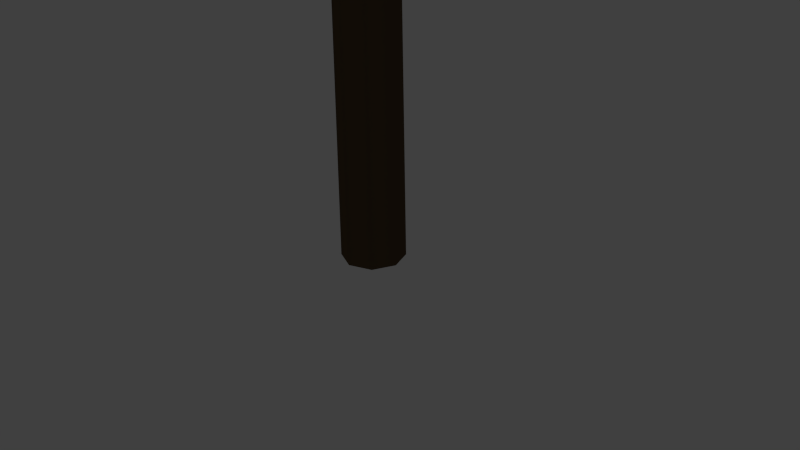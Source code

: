 # Source: scots_pine.blend  (saved by Blender 2.68.2; exported with 4.5.12 LTS)
import bpy
from mathutils import Matrix  # noqa: F401  (used for matrix-valued properties, if any)

bpy.ops.wm.read_factory_settings(use_empty=True)
scene = bpy.context.scene
scene.name = 'Scene'

# ---- collections
col_collection_1 = bpy.data.collections.new('Collection 1'); scene.collection.children.link(col_collection_1)

# ---- materials (node trees are filled in below, after node groups)
mat_leaves = bpy.data.materials.new('Leaves')
mat_leaves.alpha_threshold = 0.0
mat_leaves.use_transparent_shadow = False
mat_leaves.diffuse_color = (0.09744, 0.1882, 0.0, 1.0)
mat_leaves.roughness = 0.5
mat_leaves.specular_intensity = 0.0
mat_leaves.line_color = (0.0, 0.0, 0.0, 1.0)
mat_material_001 = bpy.data.materials.new('Material.001')
mat_material_001.alpha_threshold = 0.0
mat_material_001.use_transparent_shadow = False
mat_material_001.diffuse_color = (0.1046, 0.06848, 0.03689, 1.0)
mat_material_001.roughness = 0.5
mat_material_001.specular_intensity = 0.1
mat_material_001.line_color = (0.0, 0.0, 0.0, 1.0)

# ---- material node trees

# ---- world
world_world = bpy.data.worlds.new('World'); scene.world = world_world
world_world.color = (0.05088, 0.05088, 0.05088)
world_world.use_sun_shadow = False
world_world.sun_shadow_jitter_overblur = 0.0
world_world.cycles.sampling_method = 'MANUAL'
world_world.cycles.sample_map_resolution = 256

# ---- cameras
cam_camera = bpy.data.cameras.new('Camera')
cam_camera.clip_end = 100.0
cam_camera.lens = 35.0
cam_camera.sensor_width = 32.0
cam_camera.sensor_height = 18.0
cam_camera.ortho_scale = 7.314
cam_camera.dof.focus_distance = 0.0
cam_camera.dof.aperture_fstop = 128.0

# ---- lights
light_lamp = bpy.data.lights.new('Lamp', 'POINT')
light_lamp.transmission_factor = 0.0
light_lamp.cutoff_distance = 30.0
light_lamp.energy = 100.0
light_lamp.shadow_buffer_clip_start = 1.001
light_lamp.shadow_soft_size = 0.1
light_lamp.shadow_maximum_resolution = 0.006
light_lamp.use_absolute_resolution = True
light_lamp.cycles.use_multiple_importance_sampling = False

# ---- meshes
me_cube_002 = bpy.data.meshes.new('Cube.002')
me_cube_002.from_pydata([(-0.9303, 4.568, -0.5082), (1.681, 4.958, -0.5082), (2.148, 1.824, -0.5082), (-0.4629, 1.434, -0.5082), (-0.9303, 4.568, 0.3985), (1.681, 4.958, 0.3985), (2.148, 1.824, 0.3985), (-0.4629, 1.434, 0.3985), (5.255, -0.8874, 0.2223), (2.644, -1.277, 0.2223), (2.176, 1.857, 0.2223), (4.787, 2.247, 0.2223), (5.255, -0.8874, 1.129), (2.644, -1.277, 1.129), (2.176, 1.857, 1.129), (4.787, 2.247, 1.129), (-2.182, -1.818, -0.4534), (-2.182, 1.818, -0.4534), (2.182, 1.818, -0.4534), (2.182, -1.818, -0.4534), (-2.182, -1.818, 0.4534), (-2.182, 1.818, 0.4534), (2.182, 1.818, 0.4534), (2.182, -1.818, 0.4534), (2.183, 1.814, -1.021), (2.183, 5.385, -1.021), (6.47, 5.385, -1.021), (6.47, 1.814, -1.021), (2.183, 1.814, -0.13), (2.183, 5.385, -0.13), (6.47, 5.385, -0.13), (6.47, 1.814, -0.13), (0.3373, 5.017, 0.6555), (1.755, 5.058, -0.05483), (0.3373, 5.017, -0.7651), (-1.031, 4.643, -0.05483), (2.219, 3.436, 0.707), (2.248, 1.749, -0.05483), (2.219, 3.436, -0.8166), (0.8805, 1.375, 0.6555), (-0.5371, 1.334, -0.05483), (0.8805, 1.375, -0.7652), (-1.002, 2.956, 0.707), (-1.002, 2.956, -0.8166), (3.987, -1.336, 1.386), (2.569, -1.377, 0.6757), (3.987, -1.336, -0.03464), (5.355, -0.9616, 0.6757), (2.105, 0.2448, 1.437), (2.076, 1.932, 0.6757), (2.105, 0.2448, -0.08614), (3.444, 2.306, 1.386), (4.861, 2.347, 0.6757), (3.444, 2.306, -0.03465), (5.326, 0.7253, 1.437), (5.326, 0.7253, -0.08614), (-2.536, 0.0, 0.8073), (-2.271, 1.906, 1.697e-07), (-2.536, 6.803e-07, -0.8073), (-2.271, -1.906, 0.0), (-8.356e-07, 2.243, 0.8782), (2.271, 1.906, 1.697e-07), (0.0, 2.243, -0.8782), (2.536, 6.803e-07, 0.8073), (2.271, -1.906, 1.697e-07), (2.536, 0.0, -0.8073), (0.0, -2.243, 0.8782), (0.0, -2.243, -0.8782), (1.836, 3.6, 0.2176), (2.097, 5.472, -0.5753), (1.836, 3.6, -1.368), (2.097, 1.728, -0.5753), (4.327, 5.803, 0.2873), (6.557, 5.472, -0.5753), (4.327, 5.803, -1.438), (6.818, 3.6, 0.2176), (6.557, 1.728, -0.5753), (6.818, 3.6, -1.368), (4.327, 1.397, 0.2873), (4.327, 1.397, -1.438), (0.3067, 5.222, -0.05483), (2.439, 3.469, -0.05483), (0.9111, 1.17, -0.05483), (-1.222, 2.923, -0.05483), (0.6089, 3.196, -1.303), (0.6089, 3.196, 1.193), (4.018, -1.541, 0.6757), (1.885, 0.212, 0.6757), (3.413, 2.511, 0.6757), (5.546, 0.7581, 0.6757), (3.715, 0.485, -0.5723), (3.715, 0.485, 1.924), (-2.772, 4.557e-07, -4.63e-07), (-5.436e-07, 2.499, -5.242e-07), (2.772, 4.557e-07, -4.419e-07), (0.0, -2.499, 0.0), (3.488e-07, 7.033e-07, -1.548), (5.872e-07, 7.033e-07, 1.548), (1.604, 3.6, -0.5753), (4.327, 6.055, -0.5753), (7.049, 3.6, -0.5753), (4.327, 1.145, -0.5753), (4.327, 3.6, -2.096), (4.327, 3.6, 0.945), (1.537, -2.235, 2.581), (-0.2012, -0.2485, 2.581), (2.184, 1.838, 2.581), (3.922, -0.1491, 2.581), (1.537, -2.235, 3.487), (-0.2012, -0.2485, 3.487), (2.184, 1.838, 3.487), (3.922, -0.1491, 3.487), (2.787, 5.916, 3.311), (4.525, 3.929, 3.311), (2.14, 1.843, 3.311), (0.4022, 3.83, 3.311), (2.787, 5.916, 4.218), (4.525, 3.929, 4.218), (2.14, 1.843, 4.218), (0.4022, 3.83, 4.218), (7.588, 0.1606, 2.635), (4.528, -1.803, 2.635), (2.17, 1.87, 2.635), (5.23, 3.834, 2.635), (7.588, 0.1606, 3.542), (4.528, -1.803, 3.542), (2.17, 1.87, 3.542), (5.23, 3.834, 3.542), (2.173, 1.872, 2.068), (-0.8327, -0.05661, 2.068), (-3.148, 3.551, 2.068), (-0.1429, 5.48, 2.068), (2.173, 1.872, 2.959), (-0.8327, -0.05661, 2.959), (-3.148, 3.551, 2.959), (-0.1429, 5.48, 2.959), (0.4744, -1.411, 3.744), (-0.3258, -0.2402, 3.034), (0.4744, -1.411, 2.324), (1.529, -2.36, 3.034), (0.7883, 1.027, 3.796), (2.192, 1.962, 3.034), (0.7883, 1.027, 2.272), (3.246, 1.014, 3.744), (4.047, -0.1574, 3.034), (3.246, 1.014, 2.324), (2.932, -1.424, 3.796), (2.932, -1.424, 2.272), (3.85, 5.092, 4.475), (4.65, 3.921, 3.765), (3.85, 5.092, 3.054), (2.796, 6.041, 3.765), (3.536, 2.654, 4.526), (2.132, 1.719, 3.765), (3.536, 2.654, 3.003), (1.078, 2.667, 4.475), (0.2777, 3.838, 3.765), (1.078, 2.667, 3.054), (1.392, 5.105, 4.526), (1.392, 5.105, 3.003), (6.249, -1.119, 3.896), (4.501, -1.925, 3.089), (6.249, -1.119, 2.282), (7.71, 0.134, 3.089), (2.991, -0.1964, 3.967), (2.048, 1.896, 3.089), (2.991, -0.1964, 2.211), (3.509, 3.149, 3.896), (5.257, 3.956, 3.089), (3.509, 3.15, 2.282), (6.766, 2.227, 3.967), (6.766, 2.227, 2.211), (0.8578, 0.6154, 3.306), (-0.8588, -0.1764, 2.514), (0.8578, 0.6154, 1.721), (2.292, 1.846, 2.514), (-2.342, 1.522, 3.376), (-3.268, 3.577, 2.514), (-2.342, 1.522, 1.651), (-1.833, 4.808, 3.306), (-0.1168, 5.6, 2.514), (-1.833, 4.808, 1.721), (1.366, 3.902, 3.376), (1.366, 3.902, 1.651), (0.3183, -1.548, 3.034), (0.6418, 1.194, 3.034), (3.402, 1.15, 3.034), (3.079, -1.592, 3.034), (1.86, -0.1988, 1.786), (1.86, -0.1988, 4.282), (4.006, 5.229, 3.765), (3.682, 2.487, 3.765), (0.9217, 2.531, 3.765), (1.245, 5.273, 3.765), (2.464, 3.88, 2.517), (2.464, 3.88, 5.013), (6.376, -1.318, 3.089), (2.776, -0.3349, 3.089), (3.382, 3.348, 3.089), (6.982, 2.365, 3.089), (4.879, 1.015, 1.541), (4.879, 1.015, 4.637), (0.9828, 0.4205, 2.514), (-2.554, 1.386, 2.514), (-1.958, 5.003, 2.514), (1.578, 4.038, 2.514), (-0.4878, 2.712, 0.9933), (-0.4878, 2.712, 4.034)], [], [(80, 33, 1, 34), (81, 37, 2, 38), (82, 40, 3, 41), (83, 35, 0, 43), (84, 38, 2, 41), (85, 36, 5, 32), (86, 45, 9, 46), (87, 49, 10, 50), (88, 52, 11, 53), (89, 47, 8, 55), (90, 50, 10, 53), (91, 48, 13, 44), (92, 57, 17, 58), (93, 61, 18, 62), (94, 64, 19, 65), (95, 59, 16, 67), (96, 62, 18, 65), (97, 60, 21, 56), (98, 69, 25, 70), (99, 73, 26, 74), (100, 76, 27, 77), (101, 71, 24, 79), (102, 74, 26, 77), (103, 72, 29, 68), (35, 80, 34, 0), (4, 32, 80, 35), (32, 5, 33, 80), (33, 81, 38, 1), (5, 36, 81, 33), (36, 6, 37, 81), (37, 82, 41, 2), (6, 39, 82, 37), (39, 7, 40, 82), (40, 83, 43, 3), (7, 42, 83, 40), (42, 4, 35, 83), (43, 84, 41, 3), (0, 34, 84, 43), (34, 1, 38, 84), (42, 85, 32, 4), (7, 39, 85, 42), (39, 6, 36, 85), (47, 86, 46, 8), (12, 44, 86, 47), (44, 13, 45, 86), (45, 87, 50, 9), (13, 48, 87, 45), (48, 14, 49, 87), (49, 88, 53, 10), (14, 51, 88, 49), (51, 15, 52, 88), (52, 89, 55, 11), (15, 54, 89, 52), (54, 12, 47, 89), (55, 90, 53, 11), (8, 46, 90, 55), (46, 9, 50, 90), (54, 91, 44, 12), (15, 51, 91, 54), (51, 14, 48, 91), (59, 92, 58, 16), (20, 56, 92, 59), (56, 21, 57, 92), (57, 93, 62, 17), (21, 60, 93, 57), (60, 22, 61, 93), (61, 94, 65, 18), (22, 63, 94, 61), (63, 23, 64, 94), (64, 95, 67, 19), (23, 66, 95, 64), (66, 20, 59, 95), (67, 96, 65, 19), (16, 58, 96, 67), (58, 17, 62, 96), (66, 97, 56, 20), (23, 63, 97, 66), (63, 22, 60, 97), (71, 98, 70, 24), (28, 68, 98, 71), (68, 29, 69, 98), (69, 99, 74, 25), (29, 72, 99, 69), (72, 30, 73, 99), (73, 100, 77, 26), (30, 75, 100, 73), (75, 31, 76, 100), (76, 101, 79, 27), (31, 78, 101, 76), (78, 28, 71, 101), (79, 102, 77, 27), (24, 70, 102, 79), (70, 25, 74, 102), (78, 103, 68, 28), (31, 75, 103, 78), (75, 30, 72, 103), (184, 137, 105, 138), (185, 141, 106, 142), (186, 144, 107, 145), (187, 139, 104, 147), (188, 142, 106, 145), (189, 140, 109, 136), (190, 149, 113, 150), (191, 153, 114, 154), (192, 156, 115, 157), (193, 151, 112, 159), (194, 154, 114, 157), (195, 152, 117, 148), (196, 161, 121, 162), (197, 165, 122, 166), (198, 168, 123, 169), (199, 163, 120, 171), (200, 166, 122, 169), (201, 164, 125, 160), (202, 173, 129, 174), (203, 177, 130, 178), (204, 180, 131, 181), (205, 175, 128, 183), (206, 178, 130, 181), (207, 176, 133, 172), (139, 184, 138, 104), (108, 136, 184, 139), (136, 109, 137, 184), (137, 185, 142, 105), (109, 140, 185, 137), (140, 110, 141, 185), (141, 186, 145, 106), (110, 143, 186, 141), (143, 111, 144, 186), (144, 187, 147, 107), (111, 146, 187, 144), (146, 108, 139, 187), (147, 188, 145, 107), (104, 138, 188, 147), (138, 105, 142, 188), (146, 189, 136, 108), (111, 143, 189, 146), (143, 110, 140, 189), (151, 190, 150, 112), (116, 148, 190, 151), (148, 117, 149, 190), (149, 191, 154, 113), (117, 152, 191, 149), (152, 118, 153, 191), (153, 192, 157, 114), (118, 155, 192, 153), (155, 119, 156, 192), (156, 193, 159, 115), (119, 158, 193, 156), (158, 116, 151, 193), (159, 194, 157, 115), (112, 150, 194, 159), (150, 113, 154, 194), (158, 195, 148, 116), (119, 155, 195, 158), (155, 118, 152, 195), (163, 196, 162, 120), (124, 160, 196, 163), (160, 125, 161, 196), (161, 197, 166, 121), (125, 164, 197, 161), (164, 126, 165, 197), (165, 198, 169, 122), (126, 167, 198, 165), (167, 127, 168, 198), (168, 199, 171, 123), (127, 170, 199, 168), (170, 124, 163, 199), (171, 200, 169, 123), (120, 162, 200, 171), (162, 121, 166, 200), (170, 201, 160, 124), (127, 167, 201, 170), (167, 126, 164, 201), (175, 202, 174, 128), (132, 172, 202, 175), (172, 133, 173, 202), (173, 203, 178, 129), (133, 176, 203, 173), (176, 134, 177, 203), (177, 204, 181, 130), (134, 179, 204, 177), (179, 135, 180, 204), (180, 205, 183, 131), (135, 182, 205, 180), (182, 132, 175, 205), (183, 206, 181, 131), (128, 174, 206, 183), (174, 129, 178, 206), (182, 207, 172, 132), (135, 179, 207, 182), (179, 134, 176, 207)])
me_cube_002.polygons.foreach_set('use_smooth', [True] * 192)
me_cube_002.materials.append(mat_leaves)
me_cube_002.use_remesh_preserve_volume = False
me_cube_002.use_remesh_preserve_attributes = False
me_cube_002.use_mirror_vertex_groups = False
me_cube_002.update()
me_circle = bpy.data.meshes.new('Circle')
me_circle.from_pydata([(3.802e-09, 0.4171, 0.0), (-0.2949, 0.2949, 0.0), (-0.4171, -1.823e-08, 0.0), (-0.2949, -0.2949, 0.0), (4.027e-08, -0.4171, 0.0), (0.2949, -0.2949, 0.0), (0.4171, 4.974e-09, 0.0), (0.2949, 0.2949, 0.0), (3.947e-09, 0.262, 30.0), (-0.1853, 0.1853, 30.0), (-0.262, -1.145e-08, 30.0), (-0.1853, -0.1853, 30.0), (2.685e-08, -0.262, 30.0), (0.1853, -0.1853, 30.0), (0.262, 3.124e-09, 30.0), (0.1853, 0.1853, 30.0), (-0.3746, -1.637e-08, 6.0), (-0.3328, -1.455e-08, 12.0), (-0.2968, -1.297e-08, 18.0), (-0.2715, -1.187e-08, 24.0), (-0.192, 0.192, 24.0), (-0.2099, 0.2099, 18.0), (-0.2354, 0.2354, 12.0), (-0.2649, 0.2649, 6.0), (0.2649, -0.2649, 6.0), (0.2354, -0.2354, 12.0), (0.2099, -0.2099, 18.0), (0.192, -0.192, 24.0), (2.768e-08, -0.2715, 24.0), (2.986e-08, -0.2968, 18.0), (3.298e-08, -0.3328, 12.0), (3.659e-08, -0.3746, 6.0), (3.842e-09, 0.3746, 6.0), (3.881e-09, 0.3328, 12.0), (3.915e-09, 0.2968, 18.0), (3.938e-09, 0.2715, 24.0), (0.192, 0.192, 24.0), (0.2099, 0.2099, 18.0), (0.2354, 0.2354, 12.0), (0.2649, 0.2649, 6.0), (-0.192, -0.192, 24.0), (-0.2099, -0.2099, 18.0), (-0.2354, -0.2354, 12.0), (-0.2649, -0.2649, 6.0), (0.2715, 3.238e-09, 24.0), (0.2968, 3.54e-09, 18.0), (0.3328, 3.969e-09, 12.0), (0.3746, 4.467e-09, 6.0)], [], [(20, 19, 10, 9), (28, 27, 13, 12), (36, 35, 8, 15), (35, 20, 9, 8), (40, 28, 12, 11), (44, 36, 15, 14), (19, 40, 11, 10), (27, 44, 14, 13), (1, 2, 16, 23), (23, 16, 17, 22), (22, 17, 18, 21), (21, 18, 19, 20), (4, 5, 24, 31), (31, 24, 25, 30), (30, 25, 26, 29), (29, 26, 27, 28), (7, 0, 32, 39), (39, 32, 33, 38), (38, 33, 34, 37), (37, 34, 35, 36), (0, 1, 23, 32), (32, 23, 22, 33), (33, 22, 21, 34), (34, 21, 20, 35), (3, 4, 31, 43), (43, 31, 30, 42), (42, 30, 29, 41), (41, 29, 28, 40), (6, 7, 39, 47), (47, 39, 38, 46), (46, 38, 37, 45), (45, 37, 36, 44), (2, 3, 43, 16), (16, 43, 42, 17), (17, 42, 41, 18), (18, 41, 40, 19), (5, 6, 47, 24), (24, 47, 46, 25), (25, 46, 45, 26), (26, 45, 44, 27)])
me_circle.polygons.foreach_set('use_smooth', [True] * 40)
me_circle.materials.append(mat_material_001)
me_circle.use_remesh_preserve_volume = False
me_circle.use_remesh_preserve_attributes = False
me_circle.use_mirror_vertex_groups = False
me_circle.update()

# ---- objects
ob_cube_001 = bpy.data.objects.new('Cube.001', me_cube_002)
ob_circle = bpy.data.objects.new('Circle', me_circle)
ob_lamp = bpy.data.objects.new('Lamp', light_lamp)
ob_camera = bpy.data.objects.new('Camera', cam_camera)

# ---- transforms, parenting, visibility, modifiers, constraints
ob_cube_001.location = (-4.3, -3.661, 25.18)
ob_cube_001.scale = (1.989, 1.989, 1.989)
ob_cube_001.lineart.crease_threshold = 0.0
ob_circle.location = (0.0, 0.0, 0.0)
ob_circle.scale = (1.0, 1.0, 1.16)
ob_circle.lineart.crease_threshold = 0.0
ob_lamp.location = (6.181, -15.65, 21.52)
ob_lamp.rotation_euler = (0.6503, 0.05522, 1.866)
ob_lamp.lock_rotations_4d = False
ob_lamp.empty_display_type = 'ARROWS'
ob_lamp.color = (0.0, 0.0, 0.0, 0.0)
ob_lamp.lineart.crease_threshold = 0.0
ob_camera.location = (7.481, -6.508, 5.344)
ob_camera.rotation_euler = (1.109, 0.01082, 0.8149)
ob_camera.lock_rotations_4d = False
ob_camera.empty_display_type = 'ARROWS'
ob_camera.color = (0.0, 0.0, 0.0, 0.0)
ob_camera.display_type = 'WIRE'
ob_camera.lineart.crease_threshold = 0.0

# ---- collection membership
col_collection_1.objects.link(ob_cube_001)
col_collection_1.objects.link(ob_circle)
col_collection_1.objects.link(ob_lamp)
col_collection_1.objects.link(ob_camera)

# ---- scene / render settings (as saved in the file)
scene.camera = ob_camera
scene.frame_start = 1; scene.frame_end = 250; scene.frame_set(1)
scene.render.engine = 'BLENDER_EEVEE_NEXT'
scene.render.image_settings.color_mode = 'RGB'
scene.render.image_settings.compression = 90
scene.render.resolution_percentage = 50
scene.render.dither_intensity = 0.0
scene.cycles.use_denoising = False
scene.cycles.samples = 10
scene.cycles.sampling_pattern = 'TABULATED_SOBOL'
scene.cycles.light_sampling_threshold = 0.0
scene.cycles.use_adaptive_sampling = False
scene.cycles.use_light_tree = False
scene.cycles.blur_glossy = 0.0
scene.cycles.volume_bounces = 1
scene.cycles.pixel_filter_type = 'GAUSSIAN'
scene.cycles.sample_clamp_indirect = 0.0
scene.view_settings.view_transform = 'Standard'
bpy.context.view_layer.update()
